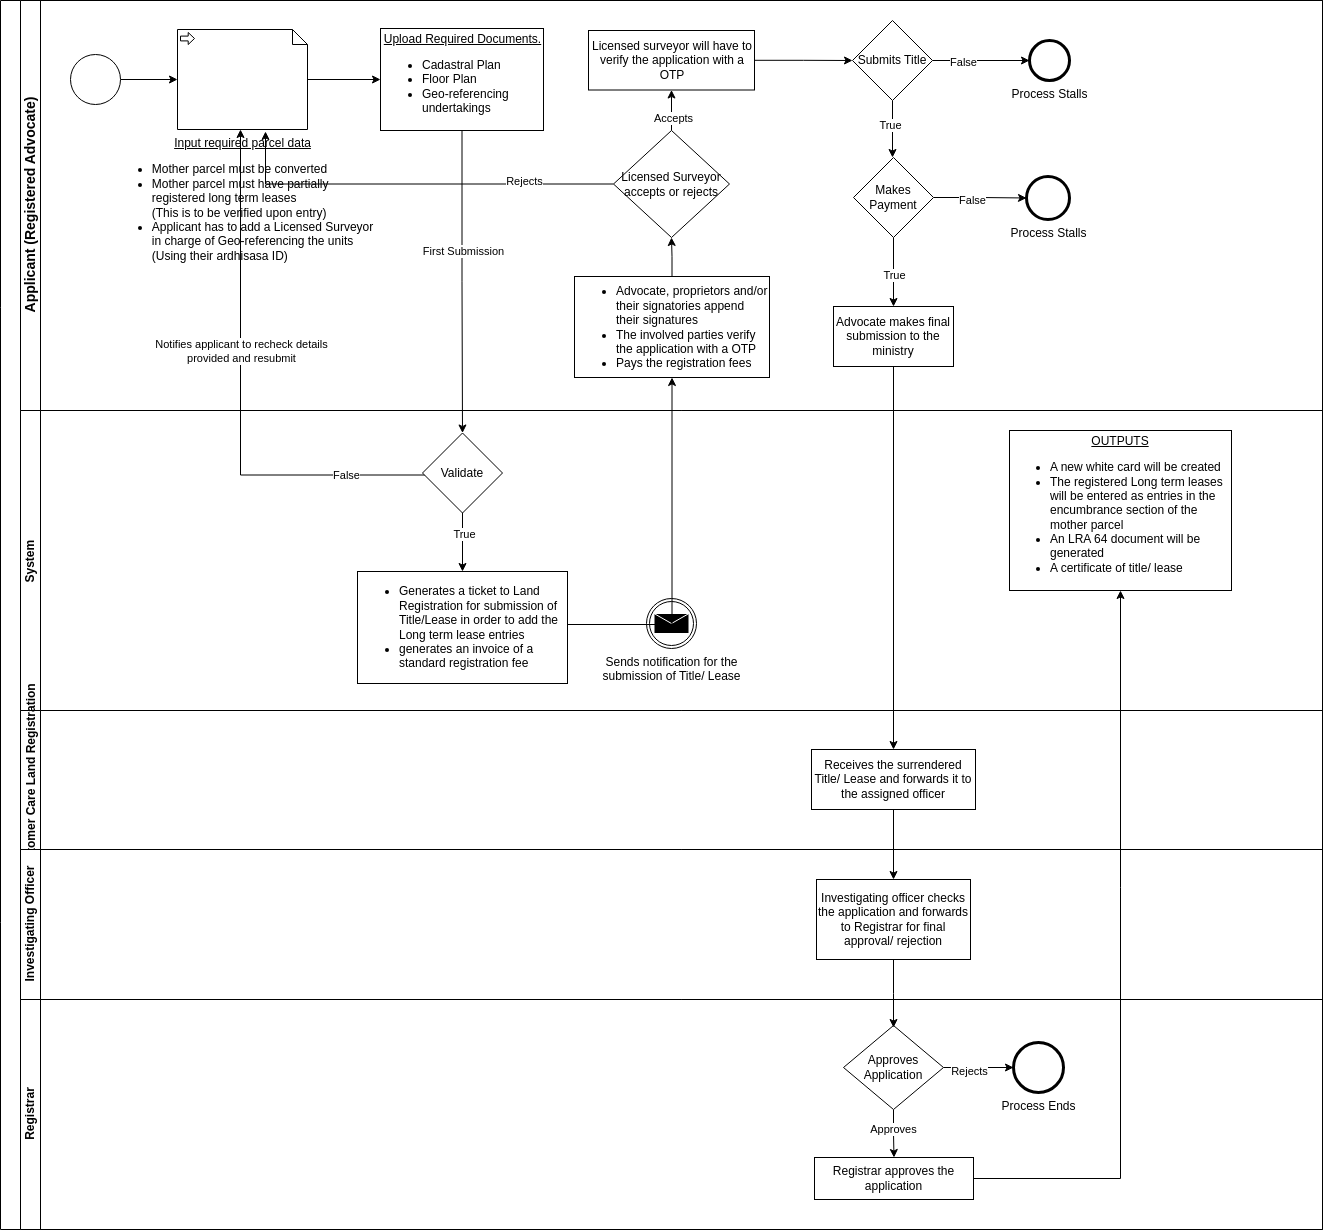

The diagram above was exported from draw.io. Its source (the exported page's mxGraphModel, read from the mxfile embedded in the PNG):
<mxGraphModel dx="1362" dy="1907" grid="1" gridSize="10" guides="1" tooltips="1" connect="1" arrows="1" fold="1" page="1" pageScale="1" pageWidth="850" pageHeight="1100" math="0" shadow="0">
  <root>
    <mxCell id="0" />
    <mxCell id="1" parent="0" />
    <mxCell id="bkh3wVoVRuTMWUW65u7u-1" value="" style="swimlane;html=1;childLayout=stackLayout;resizeParent=1;resizeParentMax=0;horizontal=0;startSize=20;horizontalStack=0;whiteSpace=wrap;" parent="1" vertex="1">
      <mxGeometry x="38" y="-27" width="1322" height="1229" as="geometry" />
    </mxCell>
    <mxCell id="bkh3wVoVRuTMWUW65u7u-2" value="&lt;font style=&quot;font-size: 14px;&quot;&gt;Applicant (Registered Advocate)&lt;/font&gt;" style="swimlane;html=1;startSize=20;horizontal=0;" parent="bkh3wVoVRuTMWUW65u7u-1" vertex="1">
      <mxGeometry x="20" width="1302" height="410" as="geometry" />
    </mxCell>
    <mxCell id="bkh3wVoVRuTMWUW65u7u-3" value="" style="edgeStyle=orthogonalEdgeStyle;rounded=0;orthogonalLoop=1;jettySize=auto;html=1;entryX=0;entryY=0.5;entryDx=0;entryDy=0;entryPerimeter=0;" parent="bkh3wVoVRuTMWUW65u7u-2" source="bkh3wVoVRuTMWUW65u7u-4" target="bkh3wVoVRuTMWUW65u7u-7" edge="1">
      <mxGeometry relative="1" as="geometry">
        <mxPoint x="160" y="55" as="targetPoint" />
      </mxGeometry>
    </mxCell>
    <mxCell id="bkh3wVoVRuTMWUW65u7u-4" value="" style="points=[[0.145,0.145,0],[0.5,0,0],[0.855,0.145,0],[1,0.5,0],[0.855,0.855,0],[0.5,1,0],[0.145,0.855,0],[0,0.5,0]];shape=mxgraph.bpmn.event;html=1;verticalLabelPosition=bottom;labelBackgroundColor=#ffffff;verticalAlign=top;align=center;perimeter=ellipsePerimeter;outlineConnect=0;aspect=fixed;outline=standard;symbol=general;" parent="bkh3wVoVRuTMWUW65u7u-2" vertex="1">
      <mxGeometry x="50" y="54" width="50" height="50" as="geometry" />
    </mxCell>
    <mxCell id="bkh3wVoVRuTMWUW65u7u-5" value="&lt;div style=&quot;text-align: center;&quot;&gt;&lt;span style=&quot;background-color: initial;&quot;&gt;&lt;u&gt;Upload Required Documents.&lt;/u&gt;&lt;/span&gt;&lt;/div&gt;&lt;div style=&quot;&quot;&gt;&lt;ul&gt;&lt;li&gt;&lt;span style=&quot;background-color: initial;&quot;&gt;Cadastral Plan&lt;/span&gt;&lt;/li&gt;&lt;li&gt;&lt;span style=&quot;background-color: initial;&quot;&gt;Floor Plan&lt;/span&gt;&lt;/li&gt;&lt;li&gt;&lt;span style=&quot;background-color: initial;&quot;&gt;Geo-referencing undertakings&lt;/span&gt;&lt;/li&gt;&lt;/ul&gt;&lt;/div&gt;" style="whiteSpace=wrap;html=1;align=left;" parent="bkh3wVoVRuTMWUW65u7u-2" vertex="1">
      <mxGeometry x="360" y="28" width="163" height="102" as="geometry" />
    </mxCell>
    <mxCell id="bkh3wVoVRuTMWUW65u7u-6" value="" style="edgeStyle=orthogonalEdgeStyle;rounded=0;orthogonalLoop=1;jettySize=auto;html=1;" parent="bkh3wVoVRuTMWUW65u7u-2" source="bkh3wVoVRuTMWUW65u7u-7" target="bkh3wVoVRuTMWUW65u7u-5" edge="1">
      <mxGeometry relative="1" as="geometry" />
    </mxCell>
    <mxCell id="bkh3wVoVRuTMWUW65u7u-7" value="&lt;u&gt;Input required parcel data&lt;/u&gt;&lt;br&gt;&lt;ul style=&quot;&quot;&gt;&lt;li style=&quot;text-align: left;&quot;&gt;Mother parcel must be converted&lt;/li&gt;&lt;li style=&quot;text-align: left;&quot;&gt;Mother parcel must have partially&lt;br&gt;registered long term leases&lt;br&gt;(This is to be verified upon entry)&lt;/li&gt;&lt;li style=&quot;text-align: left;&quot;&gt;Applicant has to add a Licensed Surveyor&lt;br&gt;in charge of Geo-referencing the units&lt;br&gt;(Using their ardhisasa ID)&lt;/li&gt;&lt;/ul&gt;" style="shape=mxgraph.bpmn.data;labelPosition=center;verticalLabelPosition=bottom;align=center;verticalAlign=top;size=15;html=1;bpmnTransferType=input;" parent="bkh3wVoVRuTMWUW65u7u-2" vertex="1">
      <mxGeometry x="157" y="29" width="130" height="100" as="geometry" />
    </mxCell>
    <mxCell id="bkh3wVoVRuTMWUW65u7u-106" value="" style="edgeStyle=orthogonalEdgeStyle;rounded=0;orthogonalLoop=1;jettySize=auto;html=1;" parent="bkh3wVoVRuTMWUW65u7u-2" source="bkh3wVoVRuTMWUW65u7u-10" target="bkh3wVoVRuTMWUW65u7u-11" edge="1">
      <mxGeometry relative="1" as="geometry" />
    </mxCell>
    <mxCell id="bkh3wVoVRuTMWUW65u7u-110" value="False" style="edgeLabel;html=1;align=center;verticalAlign=middle;resizable=0;points=[];" parent="bkh3wVoVRuTMWUW65u7u-106" vertex="1" connectable="0">
      <mxGeometry x="-0.3721" y="-1" relative="1" as="geometry">
        <mxPoint as="offset" />
      </mxGeometry>
    </mxCell>
    <mxCell id="bkh3wVoVRuTMWUW65u7u-112" value="" style="edgeStyle=orthogonalEdgeStyle;rounded=0;orthogonalLoop=1;jettySize=auto;html=1;" parent="bkh3wVoVRuTMWUW65u7u-2" source="bkh3wVoVRuTMWUW65u7u-10" edge="1">
      <mxGeometry relative="1" as="geometry">
        <mxPoint x="872" y="157" as="targetPoint" />
      </mxGeometry>
    </mxCell>
    <mxCell id="bkh3wVoVRuTMWUW65u7u-113" value="True" style="edgeLabel;html=1;align=center;verticalAlign=middle;resizable=0;points=[];" parent="bkh3wVoVRuTMWUW65u7u-112" vertex="1" connectable="0">
      <mxGeometry x="-0.1778" y="-3" relative="1" as="geometry">
        <mxPoint as="offset" />
      </mxGeometry>
    </mxCell>
    <mxCell id="bkh3wVoVRuTMWUW65u7u-10" value="Submits Title" style="rhombus;whiteSpace=wrap;html=1;align=center;" parent="bkh3wVoVRuTMWUW65u7u-2" vertex="1">
      <mxGeometry x="832" y="20" width="80" height="80" as="geometry" />
    </mxCell>
    <mxCell id="bkh3wVoVRuTMWUW65u7u-11" value="Process Stalls" style="points=[[0.145,0.145,0],[0.5,0,0],[0.855,0.145,0],[1,0.5,0],[0.855,0.855,0],[0.5,1,0],[0.145,0.855,0],[0,0.5,0]];shape=mxgraph.bpmn.event;html=1;verticalLabelPosition=bottom;labelBackgroundColor=#ffffff;verticalAlign=top;align=center;perimeter=ellipsePerimeter;outlineConnect=0;aspect=fixed;outline=end;symbol=terminate2;" parent="bkh3wVoVRuTMWUW65u7u-2" vertex="1">
      <mxGeometry x="1009" y="40" width="40" height="40" as="geometry" />
    </mxCell>
    <mxCell id="bkh3wVoVRuTMWUW65u7u-12" value="Process Stalls" style="points=[[0.145,0.145,0],[0.5,0,0],[0.855,0.145,0],[1,0.5,0],[0.855,0.855,0],[0.5,1,0],[0.145,0.855,0],[0,0.5,0]];shape=mxgraph.bpmn.event;html=1;verticalLabelPosition=bottom;labelBackgroundColor=#ffffff;verticalAlign=top;align=center;perimeter=ellipsePerimeter;outlineConnect=0;aspect=fixed;outline=end;symbol=terminate2;" parent="bkh3wVoVRuTMWUW65u7u-2" vertex="1">
      <mxGeometry x="1006" y="176" width="43" height="43" as="geometry" />
    </mxCell>
    <mxCell id="bkh3wVoVRuTMWUW65u7u-53" value="" style="edgeStyle=orthogonalEdgeStyle;rounded=0;orthogonalLoop=1;jettySize=auto;html=1;exitX=0;exitY=0.5;exitDx=0;exitDy=0;" parent="bkh3wVoVRuTMWUW65u7u-2" edge="1">
      <mxGeometry relative="1" as="geometry">
        <mxPoint x="220" y="129" as="targetPoint" />
        <Array as="points">
          <mxPoint x="220" y="475" />
        </Array>
        <mxPoint x="432" y="474.5" as="sourcePoint" />
      </mxGeometry>
    </mxCell>
    <mxCell id="bkh3wVoVRuTMWUW65u7u-54" value="False" style="edgeLabel;html=1;align=center;verticalAlign=middle;resizable=0;points=[];" parent="bkh3wVoVRuTMWUW65u7u-53" vertex="1" connectable="0">
      <mxGeometry x="-0.6166" y="-1" relative="1" as="geometry">
        <mxPoint y="1" as="offset" />
      </mxGeometry>
    </mxCell>
    <mxCell id="bkh3wVoVRuTMWUW65u7u-55" value="Notifies applicant to recheck details&lt;br&gt;provided and resubmit" style="edgeLabel;html=1;align=center;verticalAlign=middle;resizable=0;points=[];" parent="bkh3wVoVRuTMWUW65u7u-53" vertex="1" connectable="0">
      <mxGeometry x="0.2061" relative="1" as="geometry">
        <mxPoint as="offset" />
      </mxGeometry>
    </mxCell>
    <mxCell id="bkh3wVoVRuTMWUW65u7u-101" value="" style="edgeStyle=orthogonalEdgeStyle;rounded=0;orthogonalLoop=1;jettySize=auto;html=1;entryX=0.677;entryY=1.02;entryDx=0;entryDy=0;entryPerimeter=0;" parent="bkh3wVoVRuTMWUW65u7u-2" source="bkh3wVoVRuTMWUW65u7u-95" target="bkh3wVoVRuTMWUW65u7u-7" edge="1">
      <mxGeometry relative="1" as="geometry">
        <mxPoint x="514" y="227" as="targetPoint" />
      </mxGeometry>
    </mxCell>
    <mxCell id="bkh3wVoVRuTMWUW65u7u-102" value="Rejects" style="edgeLabel;html=1;align=center;verticalAlign=middle;resizable=0;points=[];" parent="bkh3wVoVRuTMWUW65u7u-101" vertex="1" connectable="0">
      <mxGeometry x="-0.5482" y="-3" relative="1" as="geometry">
        <mxPoint as="offset" />
      </mxGeometry>
    </mxCell>
    <mxCell id="bkh3wVoVRuTMWUW65u7u-104" value="" style="edgeStyle=orthogonalEdgeStyle;rounded=0;orthogonalLoop=1;jettySize=auto;html=1;" parent="bkh3wVoVRuTMWUW65u7u-2" source="bkh3wVoVRuTMWUW65u7u-95" target="bkh3wVoVRuTMWUW65u7u-103" edge="1">
      <mxGeometry relative="1" as="geometry" />
    </mxCell>
    <mxCell id="bkh3wVoVRuTMWUW65u7u-109" value="Accepts" style="edgeLabel;html=1;align=center;verticalAlign=middle;resizable=0;points=[];" parent="bkh3wVoVRuTMWUW65u7u-104" vertex="1" connectable="0">
      <mxGeometry x="-0.3548" y="-1" relative="1" as="geometry">
        <mxPoint as="offset" />
      </mxGeometry>
    </mxCell>
    <mxCell id="bkh3wVoVRuTMWUW65u7u-95" value="Licensed Surveyor&lt;br&gt;accepts or rejects" style="rhombus;whiteSpace=wrap;html=1;" parent="bkh3wVoVRuTMWUW65u7u-2" vertex="1">
      <mxGeometry x="593" y="130" width="116" height="107" as="geometry" />
    </mxCell>
    <mxCell id="bkh3wVoVRuTMWUW65u7u-105" value="" style="edgeStyle=orthogonalEdgeStyle;rounded=0;orthogonalLoop=1;jettySize=auto;html=1;" parent="bkh3wVoVRuTMWUW65u7u-2" source="bkh3wVoVRuTMWUW65u7u-103" target="bkh3wVoVRuTMWUW65u7u-10" edge="1">
      <mxGeometry relative="1" as="geometry" />
    </mxCell>
    <mxCell id="bkh3wVoVRuTMWUW65u7u-103" value="&lt;div style=&quot;text-align: center;&quot;&gt;&lt;span style=&quot;background-color: initial;&quot;&gt;Licensed surveyor will have to verify the application with a OTP&lt;/span&gt;&lt;/div&gt;" style="whiteSpace=wrap;html=1;align=left;" parent="bkh3wVoVRuTMWUW65u7u-2" vertex="1">
      <mxGeometry x="568" y="30" width="166" height="59.5" as="geometry" />
    </mxCell>
    <mxCell id="bkh3wVoVRuTMWUW65u7u-111" value="Advocate makes final submission to the ministry" style="whiteSpace=wrap;html=1;" parent="bkh3wVoVRuTMWUW65u7u-2" vertex="1">
      <mxGeometry x="813" y="306" width="120" height="60" as="geometry" />
    </mxCell>
    <mxCell id="bkh3wVoVRuTMWUW65u7u-121" value="" style="edgeStyle=orthogonalEdgeStyle;rounded=0;orthogonalLoop=1;jettySize=auto;html=1;" parent="bkh3wVoVRuTMWUW65u7u-2" source="bkh3wVoVRuTMWUW65u7u-120" target="bkh3wVoVRuTMWUW65u7u-111" edge="1">
      <mxGeometry relative="1" as="geometry" />
    </mxCell>
    <mxCell id="bkh3wVoVRuTMWUW65u7u-124" value="True" style="edgeLabel;html=1;align=center;verticalAlign=middle;resizable=0;points=[];" parent="bkh3wVoVRuTMWUW65u7u-121" vertex="1" connectable="0">
      <mxGeometry x="0.0606" relative="1" as="geometry">
        <mxPoint as="offset" />
      </mxGeometry>
    </mxCell>
    <mxCell id="bkh3wVoVRuTMWUW65u7u-122" value="" style="edgeStyle=orthogonalEdgeStyle;rounded=0;orthogonalLoop=1;jettySize=auto;html=1;" parent="bkh3wVoVRuTMWUW65u7u-2" source="bkh3wVoVRuTMWUW65u7u-120" target="bkh3wVoVRuTMWUW65u7u-12" edge="1">
      <mxGeometry relative="1" as="geometry" />
    </mxCell>
    <mxCell id="bkh3wVoVRuTMWUW65u7u-123" value="False" style="edgeLabel;html=1;align=center;verticalAlign=middle;resizable=0;points=[];" parent="bkh3wVoVRuTMWUW65u7u-122" vertex="1" connectable="0">
      <mxGeometry x="-0.1872" y="-2" relative="1" as="geometry">
        <mxPoint as="offset" />
      </mxGeometry>
    </mxCell>
    <mxCell id="bkh3wVoVRuTMWUW65u7u-120" value="Makes Payment" style="rhombus;whiteSpace=wrap;html=1;" parent="bkh3wVoVRuTMWUW65u7u-2" vertex="1">
      <mxGeometry x="833" y="157" width="80" height="80" as="geometry" />
    </mxCell>
    <mxCell id="bkh3wVoVRuTMWUW65u7u-19" value="System&amp;nbsp;" style="swimlane;html=1;startSize=20;horizontal=0;" parent="bkh3wVoVRuTMWUW65u7u-1" vertex="1">
      <mxGeometry x="20" y="410" width="1302" height="300" as="geometry" />
    </mxCell>
    <mxCell id="bkh3wVoVRuTMWUW65u7u-20" value="Validate" style="rhombus;whiteSpace=wrap;html=1;align=center;" parent="bkh3wVoVRuTMWUW65u7u-19" vertex="1">
      <mxGeometry x="402" y="22.5" width="80" height="80" as="geometry" />
    </mxCell>
    <mxCell id="bkh3wVoVRuTMWUW65u7u-21" value="&lt;ul&gt;&lt;li&gt;Generates a ticket to Land Registration for submission of Title/Lease in order to add the Long term lease entries&lt;/li&gt;&lt;li&gt;generates an invoice of a standard registration fee&lt;/li&gt;&lt;/ul&gt;" style="whiteSpace=wrap;html=1;align=left;" parent="bkh3wVoVRuTMWUW65u7u-19" vertex="1">
      <mxGeometry x="337" y="161" width="210" height="112" as="geometry" />
    </mxCell>
    <mxCell id="bkh3wVoVRuTMWUW65u7u-22" value="" style="edgeStyle=orthogonalEdgeStyle;rounded=0;orthogonalLoop=1;jettySize=auto;html=1;" parent="bkh3wVoVRuTMWUW65u7u-19" source="bkh3wVoVRuTMWUW65u7u-20" target="bkh3wVoVRuTMWUW65u7u-21" edge="1">
      <mxGeometry relative="1" as="geometry" />
    </mxCell>
    <mxCell id="bkh3wVoVRuTMWUW65u7u-23" value="True" style="edgeLabel;html=1;align=center;verticalAlign=middle;resizable=0;points=[];" parent="bkh3wVoVRuTMWUW65u7u-22" vertex="1" connectable="0">
      <mxGeometry x="-0.2985" y="1" relative="1" as="geometry">
        <mxPoint as="offset" />
      </mxGeometry>
    </mxCell>
    <mxCell id="bkh3wVoVRuTMWUW65u7u-24" value="Sends notification for the&lt;br&gt;submission of Title/ Lease" style="points=[[0.145,0.145,0],[0.5,0,0],[0.855,0.145,0],[1,0.5,0],[0.855,0.855,0],[0.5,1,0],[0.145,0.855,0],[0,0.5,0]];shape=mxgraph.bpmn.event;html=1;verticalLabelPosition=bottom;labelBackgroundColor=#ffffff;verticalAlign=top;align=center;perimeter=ellipsePerimeter;outlineConnect=0;aspect=fixed;outline=throwing;symbol=message;" parent="bkh3wVoVRuTMWUW65u7u-19" vertex="1">
      <mxGeometry x="626" y="188" width="50" height="50" as="geometry" />
    </mxCell>
    <mxCell id="bkh3wVoVRuTMWUW65u7u-130" value="&lt;div style=&quot;&quot;&gt;&lt;u style=&quot;background-color: initial;&quot;&gt;OUTPUTS&lt;/u&gt;&lt;/div&gt;&lt;ul style=&quot;&quot;&gt;&lt;li style=&quot;text-align: left;&quot;&gt;A new white card will be created&lt;/li&gt;&lt;li style=&quot;text-align: left;&quot;&gt;The registered Long term leases will be entered as entries in the encumbrance section of the mother parcel&lt;/li&gt;&lt;li style=&quot;text-align: left;&quot;&gt;An LRA 64 document will be generated&lt;/li&gt;&lt;li style=&quot;text-align: left;&quot;&gt;A certificate of title/ lease&lt;/li&gt;&lt;/ul&gt;" style="whiteSpace=wrap;html=1;align=center;" parent="bkh3wVoVRuTMWUW65u7u-19" vertex="1">
      <mxGeometry x="989" y="20" width="222" height="160" as="geometry" />
    </mxCell>
    <mxCell id="bkh3wVoVRuTMWUW65u7u-32" value="Customer Care Land Registration" style="swimlane;html=1;startSize=20;horizontal=0;" parent="bkh3wVoVRuTMWUW65u7u-1" vertex="1">
      <mxGeometry x="20" y="710" width="1302" height="139" as="geometry" />
    </mxCell>
    <mxCell id="bkh3wVoVRuTMWUW65u7u-34" value="Receives the surrendered Title/ Lease and forwards it to the assigned officer" style="whiteSpace=wrap;html=1;" parent="bkh3wVoVRuTMWUW65u7u-32" vertex="1">
      <mxGeometry x="791" y="39" width="164" height="60" as="geometry" />
    </mxCell>
    <mxCell id="bkh3wVoVRuTMWUW65u7u-51" value="" style="edgeStyle=orthogonalEdgeStyle;rounded=0;orthogonalLoop=1;jettySize=auto;html=1;" parent="bkh3wVoVRuTMWUW65u7u-1" source="bkh3wVoVRuTMWUW65u7u-5" target="bkh3wVoVRuTMWUW65u7u-20" edge="1">
      <mxGeometry relative="1" as="geometry" />
    </mxCell>
    <mxCell id="bkh3wVoVRuTMWUW65u7u-52" value="First Submission" style="edgeLabel;html=1;align=center;verticalAlign=middle;resizable=0;points=[];" parent="bkh3wVoVRuTMWUW65u7u-51" vertex="1" connectable="0">
      <mxGeometry x="-0.2092" y="1" relative="1" as="geometry">
        <mxPoint as="offset" />
      </mxGeometry>
    </mxCell>
    <mxCell id="bkh3wVoVRuTMWUW65u7u-80" value="Investigating Officer" style="swimlane;html=1;startSize=20;horizontal=0;" parent="bkh3wVoVRuTMWUW65u7u-1" vertex="1">
      <mxGeometry x="20" y="849" width="1302" height="150" as="geometry" />
    </mxCell>
    <mxCell id="bkh3wVoVRuTMWUW65u7u-81" value="Investigating officer checks the application and forwards to Registrar for final approval/ rejection" style="whiteSpace=wrap;html=1;" parent="bkh3wVoVRuTMWUW65u7u-80" vertex="1">
      <mxGeometry x="796" y="30" width="154" height="80" as="geometry" />
    </mxCell>
    <mxCell id="bkh3wVoVRuTMWUW65u7u-82" value="Registrar" style="swimlane;html=1;startSize=20;horizontal=0;" parent="bkh3wVoVRuTMWUW65u7u-1" vertex="1">
      <mxGeometry x="20" y="999" width="1302" height="230" as="geometry" />
    </mxCell>
    <mxCell id="bkh3wVoVRuTMWUW65u7u-83" value="Registrar approves the application" style="whiteSpace=wrap;html=1;" parent="bkh3wVoVRuTMWUW65u7u-82" vertex="1">
      <mxGeometry x="794" y="158" width="159" height="42" as="geometry" />
    </mxCell>
    <mxCell id="bkh3wVoVRuTMWUW65u7u-38" value="Process Ends" style="points=[[0.145,0.145,0],[0.5,0,0],[0.855,0.145,0],[1,0.5,0],[0.855,0.855,0],[0.5,1,0],[0.145,0.855,0],[0,0.5,0]];shape=mxgraph.bpmn.event;html=1;verticalLabelPosition=bottom;labelBackgroundColor=#ffffff;verticalAlign=top;align=center;perimeter=ellipsePerimeter;outlineConnect=0;aspect=fixed;outline=end;symbol=terminate2;" parent="bkh3wVoVRuTMWUW65u7u-82" vertex="1">
      <mxGeometry x="993" y="43" width="50" height="50" as="geometry" />
    </mxCell>
    <mxCell id="bkh3wVoVRuTMWUW65u7u-126" value="" style="edgeStyle=orthogonalEdgeStyle;rounded=0;orthogonalLoop=1;jettySize=auto;html=1;" parent="bkh3wVoVRuTMWUW65u7u-82" source="bkh3wVoVRuTMWUW65u7u-125" target="bkh3wVoVRuTMWUW65u7u-83" edge="1">
      <mxGeometry relative="1" as="geometry" />
    </mxCell>
    <mxCell id="bkh3wVoVRuTMWUW65u7u-128" value="Approves" style="edgeLabel;html=1;align=center;verticalAlign=middle;resizable=0;points=[];" parent="bkh3wVoVRuTMWUW65u7u-126" vertex="1" connectable="0">
      <mxGeometry x="-0.2165" y="-1" relative="1" as="geometry">
        <mxPoint as="offset" />
      </mxGeometry>
    </mxCell>
    <mxCell id="bkh3wVoVRuTMWUW65u7u-127" value="" style="edgeStyle=orthogonalEdgeStyle;rounded=0;orthogonalLoop=1;jettySize=auto;html=1;" parent="bkh3wVoVRuTMWUW65u7u-82" source="bkh3wVoVRuTMWUW65u7u-125" target="bkh3wVoVRuTMWUW65u7u-38" edge="1">
      <mxGeometry relative="1" as="geometry" />
    </mxCell>
    <mxCell id="bkh3wVoVRuTMWUW65u7u-129" value="Rejects" style="edgeLabel;html=1;align=center;verticalAlign=middle;resizable=0;points=[];" parent="bkh3wVoVRuTMWUW65u7u-127" vertex="1" connectable="0">
      <mxGeometry x="-0.2857" y="-3" relative="1" as="geometry">
        <mxPoint as="offset" />
      </mxGeometry>
    </mxCell>
    <mxCell id="bkh3wVoVRuTMWUW65u7u-125" value="Approves Application" style="rhombus;whiteSpace=wrap;html=1;" parent="bkh3wVoVRuTMWUW65u7u-82" vertex="1">
      <mxGeometry x="823" y="26" width="100" height="84" as="geometry" />
    </mxCell>
    <mxCell id="bkh3wVoVRuTMWUW65u7u-89" value="" style="edgeStyle=orthogonalEdgeStyle;rounded=0;orthogonalLoop=1;jettySize=auto;html=1;" parent="bkh3wVoVRuTMWUW65u7u-1" source="bkh3wVoVRuTMWUW65u7u-81" edge="1">
      <mxGeometry relative="1" as="geometry">
        <mxPoint x="893" y="1027" as="targetPoint" />
      </mxGeometry>
    </mxCell>
    <mxCell id="bkh3wVoVRuTMWUW65u7u-115" value="" style="edgeStyle=orthogonalEdgeStyle;rounded=0;orthogonalLoop=1;jettySize=auto;html=1;entryX=0.5;entryY=0;entryDx=0;entryDy=0;" parent="bkh3wVoVRuTMWUW65u7u-1" source="bkh3wVoVRuTMWUW65u7u-111" target="bkh3wVoVRuTMWUW65u7u-34" edge="1">
      <mxGeometry relative="1" as="geometry">
        <mxPoint x="893" y="672" as="targetPoint" />
      </mxGeometry>
    </mxCell>
    <mxCell id="bkh3wVoVRuTMWUW65u7u-119" value="" style="edgeStyle=orthogonalEdgeStyle;rounded=0;orthogonalLoop=1;jettySize=auto;html=1;" parent="bkh3wVoVRuTMWUW65u7u-1" source="bkh3wVoVRuTMWUW65u7u-34" target="bkh3wVoVRuTMWUW65u7u-81" edge="1">
      <mxGeometry relative="1" as="geometry" />
    </mxCell>
    <mxCell id="bkh3wVoVRuTMWUW65u7u-131" value="" style="edgeStyle=orthogonalEdgeStyle;rounded=0;orthogonalLoop=1;jettySize=auto;html=1;" parent="bkh3wVoVRuTMWUW65u7u-1" source="bkh3wVoVRuTMWUW65u7u-83" target="bkh3wVoVRuTMWUW65u7u-130" edge="1">
      <mxGeometry relative="1" as="geometry" />
    </mxCell>
    <mxCell id="bkh3wVoVRuTMWUW65u7u-96" value="" style="edgeStyle=orthogonalEdgeStyle;rounded=0;orthogonalLoop=1;jettySize=auto;html=1;" parent="1" source="bkh3wVoVRuTMWUW65u7u-92" target="bkh3wVoVRuTMWUW65u7u-95" edge="1">
      <mxGeometry relative="1" as="geometry" />
    </mxCell>
    <mxCell id="bkh3wVoVRuTMWUW65u7u-92" value="&lt;ul&gt;&lt;li&gt;Advocate, proprietors and/or their signatories append their signatures&lt;/li&gt;&lt;li&gt;The involved parties verify the application with a OTP&lt;/li&gt;&lt;li&gt;Pays the registration fees&lt;/li&gt;&lt;/ul&gt;" style="whiteSpace=wrap;html=1;align=left;" parent="1" vertex="1">
      <mxGeometry x="612" y="249" width="195" height="101" as="geometry" />
    </mxCell>
    <mxCell id="bkh3wVoVRuTMWUW65u7u-58" value="" style="edgeStyle=orthogonalEdgeStyle;rounded=0;orthogonalLoop=1;jettySize=auto;html=1;exitX=1;exitY=0.5;exitDx=0;exitDy=0;entryX=0.5;entryY=1;entryDx=0;entryDy=0;" parent="1" source="bkh3wVoVRuTMWUW65u7u-21" target="bkh3wVoVRuTMWUW65u7u-92" edge="1">
      <mxGeometry relative="1" as="geometry">
        <mxPoint x="578" y="579.5" as="sourcePoint" />
        <mxPoint x="696" y="380" as="targetPoint" />
        <Array as="points">
          <mxPoint x="605" y="597" />
          <mxPoint x="710" y="597" />
        </Array>
      </mxGeometry>
    </mxCell>
  </root>
</mxGraphModel>